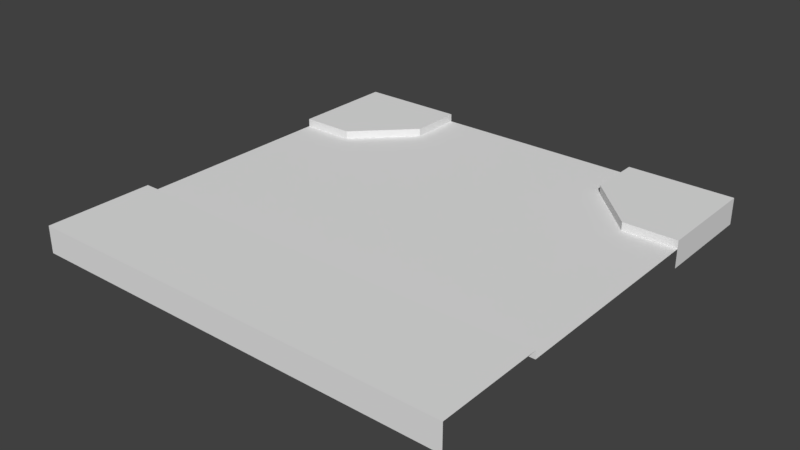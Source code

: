 # Source: Road_Tee_Ireland.blend  (saved by Blender 2.78.0; exported with 4.5.12 LTS)
import bpy
from mathutils import Matrix  # noqa: F401  (used for matrix-valued properties, if any)

bpy.ops.wm.read_factory_settings(use_empty=True)
scene = bpy.context.scene
scene.name = 'Scene'

# ---- collections
col_collection_1 = bpy.data.collections.new('Collection 1'); scene.collection.children.link(col_collection_1)

# ---- materials (node trees are filled in below, after node groups)
mat_material = bpy.data.materials.new('Material')
mat_material.alpha_threshold = 0.0
mat_material.use_transparent_shadow = False
mat_material.roughness = 0.5
mat_material.line_color = (0.0, 0.0, 0.0, 1.0)

# ---- material node trees

# ---- world
world_world = bpy.data.worlds.new('World'); scene.world = world_world
world_world.color = (0.05088, 0.05088, 0.05088)
world_world.use_sun_shadow = False
world_world.sun_shadow_jitter_overblur = 0.0
world_world.cycles.sampling_method = 'MANUAL'

# ---- meshes
me_cube = bpy.data.meshes.new('Cube')
me_cube.from_pydata([(8.0, 8.0, 0.25), (8.0, -8.0, 0.25), (-8.0, -8.0, 0.25), (-8.0, 8.0, 0.25), (4.0, 8.0, -0.05), (4.0, 8.0, 0.25), (-4.0, 8.0, -0.05), (-4.0, 8.0, 0.25), (8.0, 4.0, 0.25), (5.0, 5.0, 0.25), (8.0, -4.0, 0.25), (-8.0, 4.0, 0.25), (-5.0, 5.0, 0.25), (-8.0, -4.0, 0.25), (4.0, 8.0, -0.05), (-4.0, 8.0, -0.05), (8.0, 4.0, -0.05), (5.0, 5.0, -0.05), (8.0, -4.0, -0.05), (-8.0, 4.0, -0.05), (-5.0, 5.0, -0.05), (-8.0, -4.0, -0.05), (8.0, 4.0, -0.05), (-8.0, 4.0, -0.05), (-8.0, -4.0, -0.05), (8.0, -4.0, -0.05), (6.0, 8.0, 0.25), (6.0, 4.0, 0.25), (6.0, 4.0, -0.05), (8.0, 6.0, 0.25), (4.0, 6.0, 0.25), (4.0, 6.0, -0.05), (6.0, 6.0, 0.25), (-6.0, 8.0, 0.25), (-6.0, 4.0, 0.25), (-6.0, 4.0, -0.05), (-8.0, 6.0, 0.25), (-4.0, 6.0, 0.25), (-4.0, 6.0, -0.05), (-6.0, 6.0, 0.25), (-8.0, -6.0, 0.25), (-6.0, -8.0, 0.25), (-6.0, -4.0, 0.25), (-6.0, -4.0, -0.05), (-6.0, -6.0, 0.25), (6.0, -8.0, 0.25), (6.0, -4.0, 0.25), (6.0, -4.0, -0.05), (8.0, -6.0, 0.25), (6.0, -6.0, 0.25), (8.0, 8.0, -0.75), (8.0, -8.0, -0.75), (-8.0, -8.0, -0.75), (-8.0, 8.0, -0.75), (4.0, 8.0, -0.75), (-4.0, 8.0, -0.75), (8.0, 4.0, -0.75), (-8.0, 4.0, -0.75), (6.0, 8.0, -0.75), (8.0, 6.0, -0.75), (-6.0, 8.0, -0.75), (-8.0, 6.0, -0.75), (-6.0, -8.0, -0.75), (6.0, -8.0, -0.75), (8.0, 8.0, -0.75), (8.0, 6.0, -0.75), (-8.0, 8.0, -0.75), (-6.0, 8.0, -0.75)], [], [(44, 40, 2, 41), (32, 30, 9, 27), (46, 10, 18, 47), (39, 36, 11, 34), (30, 5, 14, 31), (34, 11, 19, 35), (41, 45, 49, 44), (37, 12, 20, 38), (27, 9, 17, 28), (4, 6, 23, 22), (22, 23, 24, 25), (8, 27, 28, 16), (29, 32, 27, 8), (0, 26, 32, 29), (9, 30, 31, 17), (26, 5, 30, 32), (12, 34, 35, 20), (37, 39, 34, 12), (7, 33, 39, 37), (7, 37, 38, 15), (33, 3, 36, 39), (42, 13, 40, 44), (13, 42, 43, 21), (44, 49, 46, 42), (48, 49, 45, 1), (10, 46, 49, 48), (42, 46, 47, 43), (45, 41, 62, 63), (1, 45, 63, 51), (5, 26, 58, 54), (29, 8, 56, 59), (33, 7, 55, 60), (41, 2, 52, 62), (36, 3, 53, 61), (11, 36, 61, 57), (26, 0, 50, 58), (0, 29, 65, 64), (3, 33, 67, 66)])
_uv = me_cube.uv_layers.new(name='UVMap')
_uv.uv.foreach_set('vector', [0.9933, 0.01372, 0.9933, 0.01382, 0.9932, 0.01382, 0.9932, 0.01372, 0.9931, 0.01419, 0.9931, 0.01429, 0.993, 0.01429, 0.993, 0.01419, 0.9929, 0.01419, 0.9929, 0.01409, 0.9929, 0.01409, 0.9929, 0.01419, 0.9935, 0.01372, 0.9935, 0.01382, 0.9934, 0.01382, 0.9934, 0.01372, 0.9931, 0.01429, 0.9932, 0.01429, 0.9932, 0.01429, 0.9931, 0.01429, 0.9934, 0.01372, 0.9934, 0.01382, 0.9934, 0.01382, 0.9934, 0.01372, 0.9928, 0.01419, 0.9928, 0.01419, 0.9933, 0.01372, 0.9932, 0.01372, 0.9935, 0.01362, 0.9934, 0.01362, 0.9934, 0.01362, 0.9935, 0.01362, 0.993, 0.01419, 0.993, 0.01429, 0.993, 0.01429, 0.993, 0.01419, 0.75, 0.9026, 0.25, 0.9026, 6.961e-05, -0.0427, 0.9999, -0.0427, 0.488, 0.06051, 0.4903, 0.06051, 0.4903, 0.06106, 0.488, 0.06106, 0.993, 0.01409, 0.993, 0.01419, 0.993, 0.01419, 0.993, 0.01409, 0.9931, 0.01409, 0.9931, 0.01419, 0.993, 0.01419, 0.993, 0.01409, 0.9932, 0.01409, 0.9932, 0.01419, 0.9931, 0.01419, 0.9931, 0.01409, 0.993, 0.01429, 0.9931, 0.01429, 0.9931, 0.01429, 0.993, 0.01429, 0.9932, 0.01419, 0.9932, 0.01429, 0.9931, 0.01429, 0.9931, 0.01419, 0.9934, 0.01362, 0.9934, 0.01372, 0.9934, 0.01372, 0.9934, 0.01362, 0.9935, 0.01362, 0.9935, 0.01372, 0.9934, 0.01372, 0.9934, 0.01362, 0.9936, 0.01362, 0.9936, 0.01372, 0.9935, 0.01372, 0.9935, 0.01362, 0.9936, 0.01362, 0.9935, 0.01362, 0.9935, 0.01362, 0.9936, 0.01362, 0.9936, 0.01372, 0.9936, 0.01382, 0.9935, 0.01382, 0.9935, 0.01372, 0.9933, 0.01372, 0.9933, 0.01382, 0.9933, 0.01382, 0.9933, 0.01372, 0.9933, 0.01382, 0.9933, 0.01372, 0.9933, 0.01372, 0.9933, 0.01382, 0.9928, 0.01419, 0.9929, 0.01419, 0.9933, 0.01372, 0.9933, 0.01372, 0.9928, 0.01409, 0.9928, 0.01419, 0.9928, 0.01419, 0.9928, 0.01409, 0.9929, 0.01409, 0.9929, 0.01419, 0.9928, 0.01419, 0.9928, 0.01409, 0.9929, 0.01419, 0.9929, 0.01419, 0.9933, 0.01372, 0.9933, 0.01372, 0.9928, 0.01419, 0.9928, 0.01419, 0.9928, 0.01419, 0.9928, 0.01419, 0.9928, 0.01409, 0.9928, 0.01419, 0.9928, 0.01419, 0.9928, 0.01409, 0.9932, 0.01429, 0.9932, 0.01419, 0.9932, 0.01419, 0.9932, 0.01429, 0.9931, 0.01409, 0.993, 0.01409, 0.993, 0.01409, 0.9931, 0.01409, 0.9936, 0.01372, 0.9936, 0.01362, 0.9936, 0.01362, 0.9936, 0.01372, 0.9932, 0.01372, 0.9932, 0.01382, 0.9932, 0.01382, 0.9932, 0.01372, 0.9935, 0.01382, 0.9936, 0.01382, 0.9936, 0.01382, 0.9935, 0.01382, 0.9934, 0.01382, 0.9935, 0.01382, 0.9935, 0.01382, 0.9934, 0.01382, 0.9932, 0.01419, 0.9932, 0.01409, 0.9932, 0.01409, 0.9932, 0.01419, 0.9932, 0.01409, 0.9931, 0.01409, 0.9931, 0.01409, 0.9932, 0.01409, 0.9936, 0.01382, 0.9936, 0.01372, 0.9936, 0.01372, 0.9936, 0.01382])
me_cube.materials.append(mat_material)
me_cube.use_remesh_preserve_volume = False
me_cube.use_remesh_preserve_attributes = False
me_cube.use_mirror_vertex_groups = False
me_cube.update()

# ---- objects
ob_tee = bpy.data.objects.new('tee', me_cube)

# ---- transforms, parenting, visibility, modifiers, constraints
ob_tee.location = (0.0, 0.0, 0.0)
ob_tee.lock_rotations_4d = False
ob_tee.empty_display_type = 'ARROWS'
ob_tee.lineart.crease_threshold = 0.0

# ---- collection membership
col_collection_1.objects.link(ob_tee)

# ---- scene / render settings (as saved in the file)
scene.frame_start = 1; scene.frame_end = 250; scene.frame_set(1)
scene.render.engine = 'BLENDER_EEVEE_NEXT'
scene.render.resolution_percentage = 50
scene.render.dither_intensity = 0.0
scene.cycles.use_denoising = False
scene.cycles.samples = 128
scene.cycles.sampling_pattern = 'TABULATED_SOBOL'
scene.cycles.light_sampling_threshold = 0.0
scene.cycles.use_adaptive_sampling = False
scene.cycles.use_light_tree = False
scene.cycles.blur_glossy = 0.0
scene.cycles.sample_clamp_indirect = 0.0
scene.view_settings.view_transform = 'Standard'
bpy.context.view_layer.update()

# ---- added for rendering (the .blend has no active camera and no usable light): camera, sun
cam_auto = bpy.data.cameras.new('AutoCamera')
cam_auto.lens = 50.0
cam_auto.sensor_width = 36.0
cam_auto.clip_end = 1000.0
ob_auto_camera = bpy.data.objects.new('AutoCamera', cam_auto)
scene.collection.objects.link(ob_auto_camera)
ob_auto_camera.location = (20.9559, -25.1471, 16.5147)
ob_auto_camera.rotation_euler = (1.09748, -7.21219e-08, 0.694738)
scene.camera = ob_auto_camera
light_auto_sun = bpy.data.lights.new('AutoSun', 'SUN')
light_auto_sun.energy = 3.0
light_auto_sun.angle = 0.0523599
ob_auto_sun = bpy.data.objects.new('AutoSun', light_auto_sun)
scene.collection.objects.link(ob_auto_sun)
ob_auto_sun.rotation_euler = (0.872665, 0.174533, 0.523599)
bpy.context.view_layer.update()
